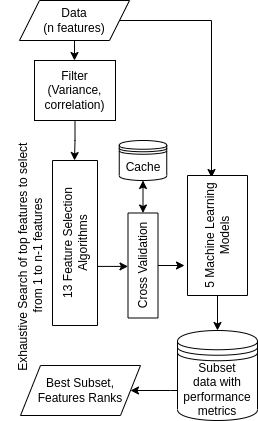

The diagram above was exported from draw.io. Its source (the exported page's mxGraphModel, read from the mxfile embedded in the PNG):
<mxGraphModel dx="808" dy="531" grid="1" gridSize="10" guides="1" tooltips="1" connect="1" arrows="1" fold="1" page="1" pageScale="1" pageWidth="827" pageHeight="1169" math="0" shadow="0">
  <root>
    <mxCell id="0" />
    <mxCell id="1" parent="0" />
    <mxCell id="6TVaXDo43kouCSrdWL6B-33" style="edgeStyle=orthogonalEdgeStyle;rounded=0;orthogonalLoop=1;jettySize=auto;html=1;entryX=1;entryY=0.5;entryDx=0;entryDy=0;fontSize=12;" parent="1" source="HfVU3CHMgaUhnZHt6ycV-2" edge="1">
      <mxGeometry relative="1" as="geometry">
        <mxPoint x="414" y="210" as="targetPoint" />
      </mxGeometry>
    </mxCell>
    <mxCell id="HfVU3CHMgaUhnZHt6ycV-2" value="Filter (Variance, correlation)" style="rounded=0;whiteSpace=wrap;html=1;" parent="1" vertex="1">
      <mxGeometry x="374" y="110" width="81" height="60" as="geometry" />
    </mxCell>
    <mxCell id="6TVaXDo43kouCSrdWL6B-34" style="edgeStyle=orthogonalEdgeStyle;rounded=0;orthogonalLoop=1;jettySize=auto;html=1;entryX=0.5;entryY=0;entryDx=0;entryDy=0;fontSize=12;exitX=0.338;exitY=1.05;exitDx=0;exitDy=0;exitPerimeter=0;" parent="1" target="6TVaXDo43kouCSrdWL6B-14" edge="1">
      <mxGeometry relative="1" as="geometry">
        <mxPoint x="436" y="315.9200000000001" as="sourcePoint" />
      </mxGeometry>
    </mxCell>
    <mxCell id="6TVaXDo43kouCSrdWL6B-12" value="Cache" style="shape=datastore;whiteSpace=wrap;html=1;" parent="1" vertex="1">
      <mxGeometry x="458.75" y="190" width="47.5" height="40" as="geometry" />
    </mxCell>
    <mxCell id="6TVaXDo43kouCSrdWL6B-35" style="edgeStyle=orthogonalEdgeStyle;rounded=0;orthogonalLoop=1;jettySize=auto;html=1;entryX=0.25;entryY=0;entryDx=0;entryDy=0;fontSize=12;" parent="1" source="6TVaXDo43kouCSrdWL6B-14" edge="1">
      <mxGeometry relative="1" as="geometry">
        <mxPoint x="524" y="315" as="targetPoint" />
      </mxGeometry>
    </mxCell>
    <mxCell id="6TVaXDo43kouCSrdWL6B-14" value="Cross Validation" style="rounded=0;whiteSpace=wrap;html=1;rotation=-90;" parent="1" vertex="1">
      <mxGeometry x="430" y="300" width="105" height="30" as="geometry" />
    </mxCell>
    <mxCell id="6TVaXDo43kouCSrdWL6B-21" style="edgeStyle=orthogonalEdgeStyle;rounded=0;orthogonalLoop=1;jettySize=auto;html=1;" parent="1" target="HfVU3CHMgaUhnZHt6ycV-2" edge="1">
      <mxGeometry relative="1" as="geometry">
        <mxPoint x="414" y="90" as="sourcePoint" />
      </mxGeometry>
    </mxCell>
    <mxCell id="6TVaXDo43kouCSrdWL6B-23" value="Exhaustive Search of top features to select&amp;nbsp; from 1 to n-1 features" style="text;html=1;strokeColor=none;fillColor=none;align=center;verticalAlign=middle;whiteSpace=wrap;rounded=0;rotation=-90;" parent="1" vertex="1">
      <mxGeometry x="240" y="275" width="260" height="60" as="geometry" />
    </mxCell>
    <mxCell id="6TVaXDo43kouCSrdWL6B-26" value="" style="endArrow=classic;startArrow=classic;html=1;rounded=0;fontSize=12;entryX=0.5;entryY=1;entryDx=0;entryDy=0;exitX=1;exitY=0.5;exitDx=0;exitDy=0;" parent="1" source="6TVaXDo43kouCSrdWL6B-14" target="6TVaXDo43kouCSrdWL6B-12" edge="1">
      <mxGeometry width="50" height="50" relative="1" as="geometry">
        <mxPoint x="420" y="230" as="sourcePoint" />
        <mxPoint x="470" y="180" as="targetPoint" />
      </mxGeometry>
    </mxCell>
    <mxCell id="94hBbsRXHXnf6NO-Pf_W-8" style="edgeStyle=orthogonalEdgeStyle;rounded=0;orthogonalLoop=1;jettySize=auto;html=1;entryX=0.983;entryY=0.4;entryDx=0;entryDy=0;entryPerimeter=0;" edge="1" parent="1" source="94hBbsRXHXnf6NO-Pf_W-4" target="94hBbsRXHXnf6NO-Pf_W-7">
      <mxGeometry relative="1" as="geometry" />
    </mxCell>
    <mxCell id="94hBbsRXHXnf6NO-Pf_W-4" value="Data&lt;br style=&quot;border-color: var(--border-color);&quot;&gt;(n features)" style="shape=parallelogram;perimeter=parallelogramPerimeter;whiteSpace=wrap;html=1;fixedSize=1;" vertex="1" parent="1">
      <mxGeometry x="359" y="50" width="110" height="40" as="geometry" />
    </mxCell>
    <mxCell id="94hBbsRXHXnf6NO-Pf_W-5" value="Best Subset, Features Ranks" style="shape=parallelogram;perimeter=parallelogramPerimeter;whiteSpace=wrap;html=1;fixedSize=1;" vertex="1" parent="1">
      <mxGeometry x="360" y="415" width="120" height="50" as="geometry" />
    </mxCell>
    <mxCell id="94hBbsRXHXnf6NO-Pf_W-6" value="13 Feature Selection Algorithms" style="rounded=0;whiteSpace=wrap;html=1;rotation=-90;" vertex="1" parent="1">
      <mxGeometry x="332" y="270" width="165" height="45" as="geometry" />
    </mxCell>
    <mxCell id="94hBbsRXHXnf6NO-Pf_W-10" style="edgeStyle=orthogonalEdgeStyle;rounded=0;orthogonalLoop=1;jettySize=auto;html=1;" edge="1" parent="1" source="94hBbsRXHXnf6NO-Pf_W-7" target="94hBbsRXHXnf6NO-Pf_W-9">
      <mxGeometry relative="1" as="geometry" />
    </mxCell>
    <mxCell id="94hBbsRXHXnf6NO-Pf_W-7" value="5 Machine Learning Models" style="rounded=0;whiteSpace=wrap;html=1;rotation=-90;" vertex="1" parent="1">
      <mxGeometry x="497" y="255" width="120" height="60" as="geometry" />
    </mxCell>
    <mxCell id="94hBbsRXHXnf6NO-Pf_W-11" style="edgeStyle=orthogonalEdgeStyle;rounded=0;orthogonalLoop=1;jettySize=auto;html=1;" edge="1" parent="1" source="94hBbsRXHXnf6NO-Pf_W-9" target="94hBbsRXHXnf6NO-Pf_W-5">
      <mxGeometry relative="1" as="geometry">
        <Array as="points">
          <mxPoint x="510" y="440" />
          <mxPoint x="510" y="440" />
        </Array>
      </mxGeometry>
    </mxCell>
    <mxCell id="94hBbsRXHXnf6NO-Pf_W-9" value="Subset&lt;br style=&quot;border-color: var(--border-color);&quot;&gt;data with performance metrics" style="shape=datastore;whiteSpace=wrap;html=1;" vertex="1" parent="1">
      <mxGeometry x="517" y="380" width="80" height="90" as="geometry" />
    </mxCell>
  </root>
</mxGraphModel>